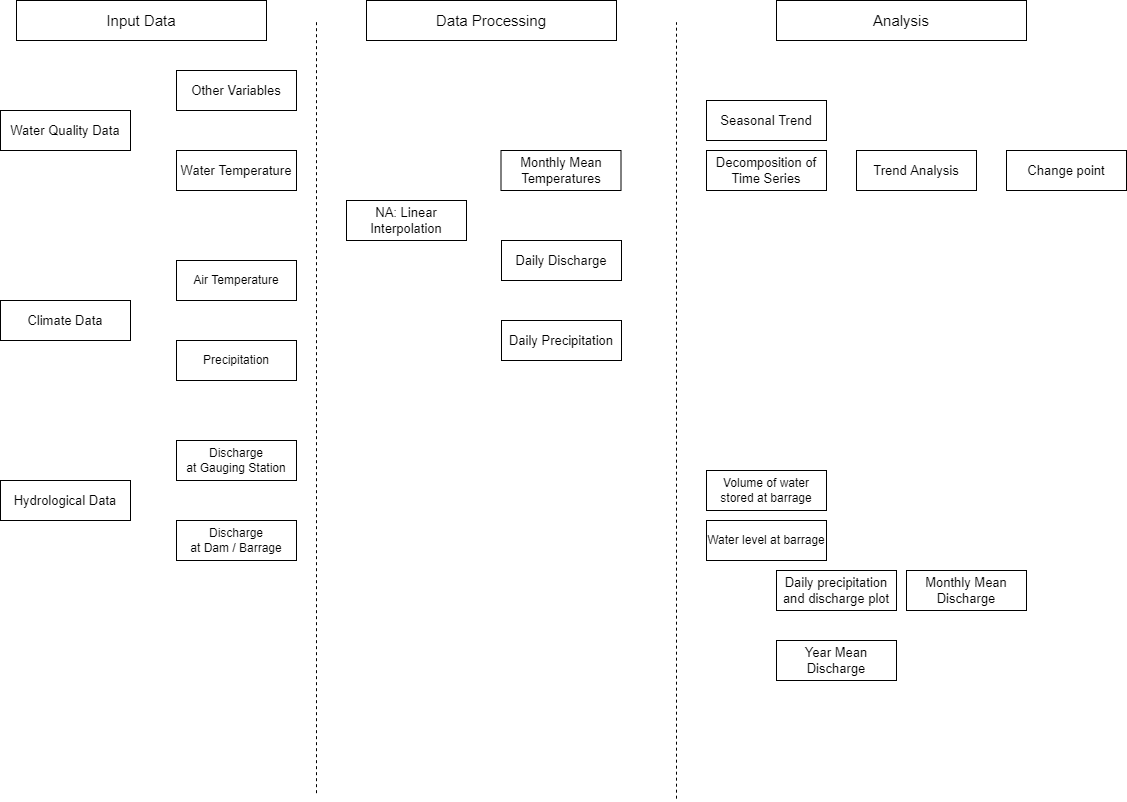

The diagram above was exported from draw.io. Its source (the exported page's mxGraphModel, read from the mxfile embedded in the PNG):
<mxGraphModel dx="1850" dy="1072" grid="1" gridSize="10" guides="1" tooltips="1" connect="1" arrows="1" fold="1" page="1" pageScale="1" pageWidth="1169" pageHeight="827" math="0" shadow="0">
  <root>
    <mxCell id="0" />
    <mxCell id="1" parent="0" />
    <mxCell id="iVyYMN977NnaH9xRg_1e-1" value="&lt;span style=&quot;font-size: 13px&quot;&gt;NA: Linear Interpolation&lt;/span&gt;" style="rounded=0;whiteSpace=wrap;html=1;" parent="1" vertex="1">
      <mxGeometry x="370" y="220" width="120" height="40" as="geometry" />
    </mxCell>
    <mxCell id="iVyYMN977NnaH9xRg_1e-3" value="&lt;font style=&quot;font-size: 13px&quot;&gt;Climate Data&lt;/font&gt;" style="rounded=0;whiteSpace=wrap;html=1;" parent="1" vertex="1">
      <mxGeometry x="24" y="320" width="130" height="40" as="geometry" />
    </mxCell>
    <mxCell id="iVyYMN977NnaH9xRg_1e-4" value="&lt;font style=&quot;font-size: 13px&quot;&gt;Water Quality Data&lt;/font&gt;" style="rounded=0;whiteSpace=wrap;html=1;" parent="1" vertex="1">
      <mxGeometry x="24" y="130" width="130" height="40" as="geometry" />
    </mxCell>
    <mxCell id="iVyYMN977NnaH9xRg_1e-5" value="&lt;font style=&quot;font-size: 13px&quot;&gt;Hydrological Data&lt;/font&gt;" style="rounded=0;whiteSpace=wrap;html=1;" parent="1" vertex="1">
      <mxGeometry x="24" y="500" width="130" height="40" as="geometry" />
    </mxCell>
    <mxCell id="iVyYMN977NnaH9xRg_1e-6" value="Air Temperature" style="rounded=0;whiteSpace=wrap;html=1;" parent="1" vertex="1">
      <mxGeometry x="200" y="280" width="120" height="40" as="geometry" />
    </mxCell>
    <mxCell id="iVyYMN977NnaH9xRg_1e-7" value="Precipitation" style="rounded=0;whiteSpace=wrap;html=1;" parent="1" vertex="1">
      <mxGeometry x="200" y="360" width="120" height="40" as="geometry" />
    </mxCell>
    <mxCell id="iVyYMN977NnaH9xRg_1e-9" value="&lt;font style=&quot;font-size: 13px&quot;&gt;Water Temperature&lt;/font&gt;" style="rounded=0;whiteSpace=wrap;html=1;" parent="1" vertex="1">
      <mxGeometry x="200" y="170" width="120" height="40" as="geometry" />
    </mxCell>
    <mxCell id="iVyYMN977NnaH9xRg_1e-10" value="&lt;font style=&quot;font-size: 13px&quot;&gt;Other Variables&lt;/font&gt;" style="rounded=0;whiteSpace=wrap;html=1;" parent="1" vertex="1">
      <mxGeometry x="200" y="90" width="120" height="40" as="geometry" />
    </mxCell>
    <mxCell id="iVyYMN977NnaH9xRg_1e-15" value="Discharge&lt;br&gt;at Gauging Station" style="rounded=0;whiteSpace=wrap;html=1;" parent="1" vertex="1">
      <mxGeometry x="200" y="460" width="120" height="40" as="geometry" />
    </mxCell>
    <mxCell id="iVyYMN977NnaH9xRg_1e-16" value="Discharge&lt;br&gt;at Dam / Barrage" style="rounded=0;whiteSpace=wrap;html=1;" parent="1" vertex="1">
      <mxGeometry x="200" y="540" width="120" height="40" as="geometry" />
    </mxCell>
    <mxCell id="iVyYMN977NnaH9xRg_1e-28" value="&lt;span style=&quot;font-size: 13px&quot;&gt;Decomposition of Time Series&lt;/span&gt;" style="rounded=0;whiteSpace=wrap;html=1;" parent="1" vertex="1">
      <mxGeometry x="730" y="170" width="120" height="40" as="geometry" />
    </mxCell>
    <mxCell id="iVyYMN977NnaH9xRg_1e-29" value="&lt;span style=&quot;font-size: 13px&quot;&gt;Trend Analysis&lt;/span&gt;" style="rounded=0;whiteSpace=wrap;html=1;" parent="1" vertex="1">
      <mxGeometry x="880" y="170" width="120" height="40" as="geometry" />
    </mxCell>
    <mxCell id="iVyYMN977NnaH9xRg_1e-30" value="&lt;span style=&quot;font-size: 13px&quot;&gt;Seasonal Trend&lt;/span&gt;" style="rounded=0;whiteSpace=wrap;html=1;" parent="1" vertex="1">
      <mxGeometry x="730" y="120" width="120" height="40" as="geometry" />
    </mxCell>
    <mxCell id="iVyYMN977NnaH9xRg_1e-31" value="&lt;span style=&quot;font-size: 13px&quot;&gt;Monthly Mean Temperatures&lt;/span&gt;" style="rounded=0;whiteSpace=wrap;html=1;" parent="1" vertex="1">
      <mxGeometry x="524.5" y="170" width="120" height="40" as="geometry" />
    </mxCell>
    <mxCell id="iVyYMN977NnaH9xRg_1e-32" value="&lt;span style=&quot;font-size: 13px&quot;&gt;Change point&lt;/span&gt;" style="rounded=0;whiteSpace=wrap;html=1;" parent="1" vertex="1">
      <mxGeometry x="1030" y="170" width="120" height="40" as="geometry" />
    </mxCell>
    <mxCell id="iVyYMN977NnaH9xRg_1e-33" value="&lt;span style=&quot;font-size: 13px&quot;&gt;Daily Precipitation&lt;/span&gt;" style="rounded=0;whiteSpace=wrap;html=1;" parent="1" vertex="1">
      <mxGeometry x="525" y="340" width="120" height="40" as="geometry" />
    </mxCell>
    <mxCell id="iVyYMN977NnaH9xRg_1e-34" value="&lt;span style=&quot;font-size: 13px&quot;&gt;Daily Discharge&lt;/span&gt;" style="rounded=0;whiteSpace=wrap;html=1;" parent="1" vertex="1">
      <mxGeometry x="525" y="260" width="120" height="40" as="geometry" />
    </mxCell>
    <mxCell id="iVyYMN977NnaH9xRg_1e-35" value="&lt;span style=&quot;font-size: 13px&quot;&gt;Daily precipitation and discharge plot&lt;/span&gt;" style="rounded=0;whiteSpace=wrap;html=1;" parent="1" vertex="1">
      <mxGeometry x="800" y="590" width="120" height="40" as="geometry" />
    </mxCell>
    <mxCell id="iVyYMN977NnaH9xRg_1e-36" value="&lt;span style=&quot;font-size: 13px&quot;&gt;Monthly Mean Discharge&lt;/span&gt;" style="rounded=0;whiteSpace=wrap;html=1;" parent="1" vertex="1">
      <mxGeometry x="930" y="590" width="120" height="40" as="geometry" />
    </mxCell>
    <mxCell id="iVyYMN977NnaH9xRg_1e-38" value="&lt;span style=&quot;font-size: 13px&quot;&gt;Year Mean Discharge&lt;br&gt;&lt;/span&gt;" style="rounded=0;whiteSpace=wrap;html=1;" parent="1" vertex="1">
      <mxGeometry x="800" y="660" width="120" height="40" as="geometry" />
    </mxCell>
    <mxCell id="iVyYMN977NnaH9xRg_1e-39" value="Volume of water stored at barrage" style="rounded=0;whiteSpace=wrap;html=1;" parent="1" vertex="1">
      <mxGeometry x="730" y="490" width="120" height="40" as="geometry" />
    </mxCell>
    <mxCell id="iVyYMN977NnaH9xRg_1e-40" value="Water level at barrage" style="rounded=0;whiteSpace=wrap;html=1;" parent="1" vertex="1">
      <mxGeometry x="730" y="540" width="120" height="40" as="geometry" />
    </mxCell>
    <mxCell id="iVyYMN977NnaH9xRg_1e-42" value="" style="endArrow=none;dashed=1;html=1;" parent="1" edge="1">
      <mxGeometry width="50" height="50" relative="1" as="geometry">
        <mxPoint x="340" y="812.6666259765625" as="sourcePoint" />
        <mxPoint x="340" y="40" as="targetPoint" />
      </mxGeometry>
    </mxCell>
    <mxCell id="iVyYMN977NnaH9xRg_1e-43" value="" style="endArrow=none;dashed=1;html=1;" parent="1" edge="1">
      <mxGeometry width="50" height="50" relative="1" as="geometry">
        <mxPoint x="700" y="818.1666259765625" as="sourcePoint" />
        <mxPoint x="700" y="41.83" as="targetPoint" />
      </mxGeometry>
    </mxCell>
    <mxCell id="iVyYMN977NnaH9xRg_1e-45" value="&lt;font style=&quot;font-size: 15px&quot;&gt;Input Data&lt;/font&gt;" style="rounded=0;whiteSpace=wrap;html=1;" parent="1" vertex="1">
      <mxGeometry x="40" y="20" width="250" height="40" as="geometry" />
    </mxCell>
    <mxCell id="iVyYMN977NnaH9xRg_1e-46" value="&lt;font style=&quot;font-size: 15px&quot;&gt;Data Processing&lt;/font&gt;" style="rounded=0;whiteSpace=wrap;html=1;" parent="1" vertex="1">
      <mxGeometry x="390" y="20" width="250" height="40" as="geometry" />
    </mxCell>
    <mxCell id="iVyYMN977NnaH9xRg_1e-47" value="&lt;font style=&quot;font-size: 15px&quot;&gt;Analysis&lt;/font&gt;" style="rounded=0;whiteSpace=wrap;html=1;" parent="1" vertex="1">
      <mxGeometry x="800" y="20" width="250" height="40" as="geometry" />
    </mxCell>
  </root>
</mxGraphModel>